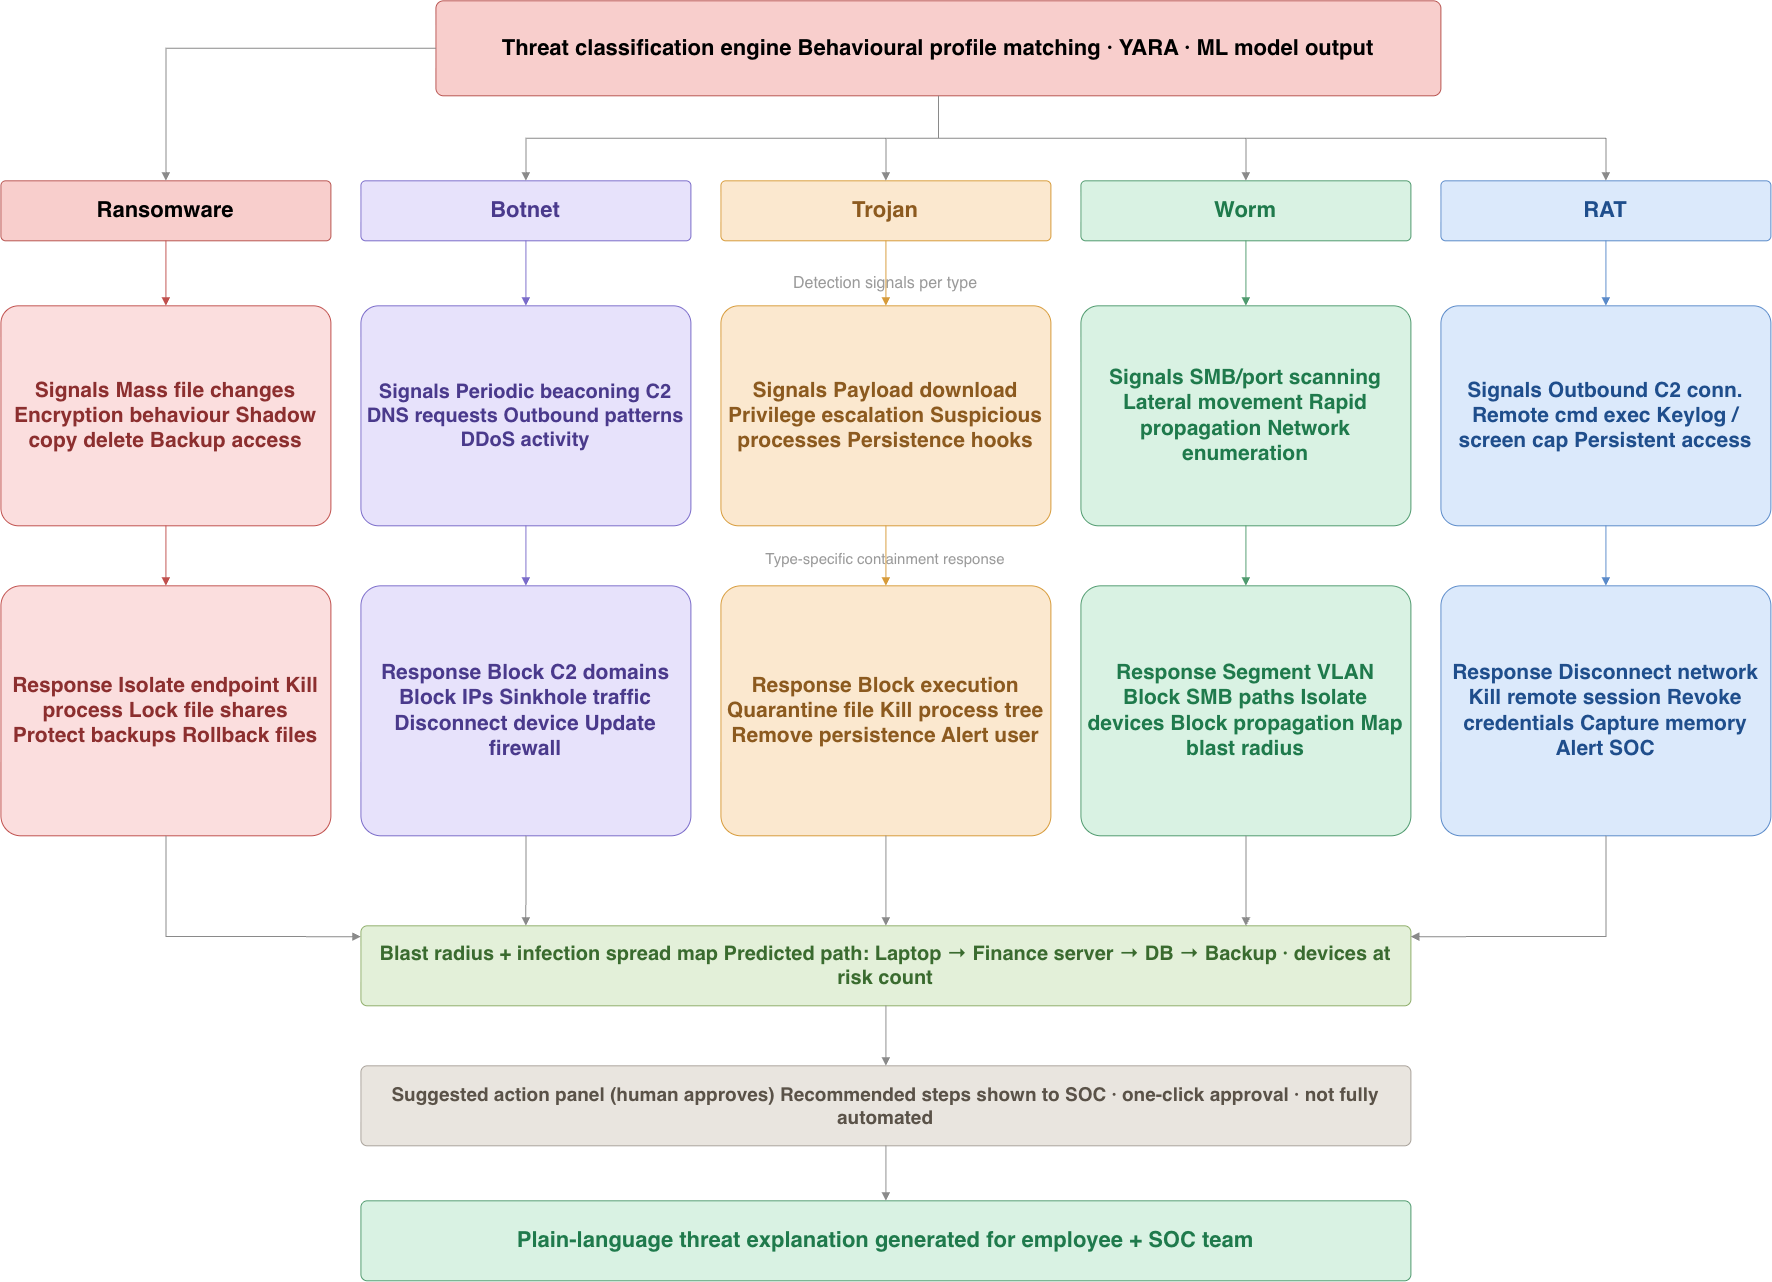

The diagram above was exported from draw.io. Its source (the exported page's mxGraphModel, read from the mxfile embedded in the PNG):
<mxGraphModel dx="2142" dy="1320" grid="1" gridSize="10" guides="1" tooltips="1" connect="1" arrows="1" fold="1" page="1" pageScale="1" pageWidth="3000" pageHeight="6000" math="0" shadow="0">
  <root>
    <mxCell id="0" />
    <mxCell id="1" parent="0" />
    <mxCell id="LKkVRZeAEU4P9-aGDVoc-1" parent="1" style="rounded=1;whiteSpace=wrap;html=1;fillColor=#f8cecc;strokeColor=#b85450;fontSize=15;verticalAlign=middle;align=center;spacing=6;arcSize=8;fontStyle=1;" value="&lt;font style=&quot;font-size: 22px;&quot;&gt;Threat classification engine Behavioural profile matching · YARA · ML model output&lt;/font&gt;" vertex="1">
      <mxGeometry height="95" width="1005" x="475" y="60" as="geometry" />
    </mxCell>
    <mxCell id="LKkVRZeAEU4P9-aGDVoc-2" parent="1" style="rounded=1;whiteSpace=wrap;html=1;fillColor=#f8cecc;strokeColor=#b85450;fontSize=16;verticalAlign=middle;align=center;spacing=6;arcSize=8;fontStyle=1;" value="&lt;font style=&quot;font-size: 22px;&quot;&gt;Ransomware&lt;/font&gt;" vertex="1">
      <mxGeometry height="60" width="330" x="40" y="240" as="geometry" />
    </mxCell>
    <mxCell id="LKkVRZeAEU4P9-aGDVoc-3" parent="1" style="rounded=1;whiteSpace=wrap;html=1;fillColor=#e7e2fb;strokeColor=#7a6bc9;fontColor=#4a3a8c;fontSize=16;verticalAlign=middle;align=center;spacing=6;arcSize=8;fontStyle=1;" value="&lt;font style=&quot;font-size: 22px;&quot;&gt;Botnet&lt;/font&gt;" vertex="1">
      <mxGeometry height="60" width="330" x="400" y="240" as="geometry" />
    </mxCell>
    <mxCell id="LKkVRZeAEU4P9-aGDVoc-4" parent="1" style="rounded=1;whiteSpace=wrap;html=1;fillColor=#fbe8cf;strokeColor=#d79b3a;fontColor=#8c5a1f;fontSize=16;verticalAlign=middle;align=center;spacing=6;arcSize=8;fontStyle=1;" value="&lt;font style=&quot;font-size: 22px;&quot;&gt;Trojan&lt;/font&gt;" vertex="1">
      <mxGeometry height="60" width="330" x="760" y="240" as="geometry" />
    </mxCell>
    <mxCell id="LKkVRZeAEU4P9-aGDVoc-5" parent="1" style="rounded=1;whiteSpace=wrap;html=1;fillColor=#d9f2e3;strokeColor=#4f9a6e;fontColor=#1f7a4c;fontSize=16;verticalAlign=middle;align=center;spacing=6;arcSize=8;fontStyle=1;" value="&lt;font style=&quot;font-size: 22px;&quot;&gt;Worm&lt;/font&gt;" vertex="1">
      <mxGeometry height="60" width="330" x="1120" y="240" as="geometry" />
    </mxCell>
    <mxCell id="LKkVRZeAEU4P9-aGDVoc-6" parent="1" style="rounded=1;whiteSpace=wrap;html=1;fillColor=#dbe9fb;strokeColor=#5a8ac9;fontColor=#1f4e8c;fontSize=16;verticalAlign=middle;align=center;spacing=6;arcSize=8;fontStyle=1;" value="&lt;font style=&quot;font-size: 22px;&quot;&gt;RAT&lt;/font&gt;" vertex="1">
      <mxGeometry height="60" width="330" x="1480" y="240" as="geometry" />
    </mxCell>
    <mxCell id="LKkVRZeAEU4P9-aGDVoc-7" parent="1" style="rounded=1;whiteSpace=wrap;html=1;fillColor=none;strokeColor=none;fontColor=#9a9a9a;fontSize=13;verticalAlign=middle;align=center;spacing=6;arcSize=8;" value="&lt;div style=&quot;line-height: 140%;&quot;&gt;&lt;font style=&quot;font-size: 16px;&quot;&gt;Detection signals per type&lt;/font&gt;&lt;/div&gt;" vertex="1">
      <mxGeometry height="26" width="1770" x="40" y="330" as="geometry" />
    </mxCell>
    <mxCell id="LKkVRZeAEU4P9-aGDVoc-8" parent="1" style="rounded=1;whiteSpace=wrap;html=1;fillColor=#fbdede;strokeColor=#c0504d;fontColor=#8c2f2f;fontSize=21;verticalAlign=middle;align=center;spacing=6;arcSize=8;" value="&lt;font&gt;&lt;b&gt;Signals Mass file changes Encryption behaviour Shadow copy delete Backup access&lt;/b&gt;&lt;/font&gt;" vertex="1">
      <mxGeometry height="220" width="330" x="40" y="365" as="geometry" />
    </mxCell>
    <mxCell id="LKkVRZeAEU4P9-aGDVoc-9" parent="1" style="rounded=1;whiteSpace=wrap;html=1;fillColor=#e7e2fb;strokeColor=#7a6bc9;fontColor=#4a3a8c;fontSize=13;verticalAlign=middle;align=center;spacing=6;arcSize=8;" value="&lt;font style=&quot;font-size: 20px;&quot;&gt;&lt;b&gt;Signals Periodic beaconing C2 DNS requests Outbound patterns DDoS activity&lt;/b&gt;&lt;/font&gt;" vertex="1">
      <mxGeometry height="220" width="330" x="400" y="365" as="geometry" />
    </mxCell>
    <mxCell id="LKkVRZeAEU4P9-aGDVoc-10" parent="1" style="rounded=1;whiteSpace=wrap;html=1;fillColor=#fbe8cf;strokeColor=#d79b3a;fontColor=#8c5a1f;fontSize=13;verticalAlign=middle;align=center;spacing=6;arcSize=8;" value="&lt;font style=&quot;font-size: 21px;&quot;&gt;&lt;b&gt;Signals Payload download Privilege escalation Suspicious processes Persistence hooks&lt;/b&gt;&lt;/font&gt;" vertex="1">
      <mxGeometry height="220" width="330" x="760" y="365" as="geometry" />
    </mxCell>
    <mxCell id="LKkVRZeAEU4P9-aGDVoc-11" parent="1" style="rounded=1;whiteSpace=wrap;html=1;fillColor=#d9f2e3;strokeColor=#4f9a6e;fontColor=#1f7a4c;fontSize=21;verticalAlign=middle;align=center;spacing=6;arcSize=8;" value="&lt;b&gt;Signals SMB/port scanning Lateral movement Rapid propagation Network enumeration&lt;/b&gt;" vertex="1">
      <mxGeometry height="220" width="330" x="1120" y="365" as="geometry" />
    </mxCell>
    <mxCell id="LKkVRZeAEU4P9-aGDVoc-12" parent="1" style="rounded=1;whiteSpace=wrap;html=1;fillColor=#dbe9fb;strokeColor=#5a8ac9;fontColor=#1f4e8c;fontSize=21;verticalAlign=middle;align=center;spacing=6;arcSize=8;" value="&lt;b&gt;Signals Outbound C2 conn. Remote cmd exec Keylog / screen cap Persistent access&lt;/b&gt;" vertex="1">
      <mxGeometry height="220" width="330" x="1480" y="365" as="geometry" />
    </mxCell>
    <mxCell id="LKkVRZeAEU4P9-aGDVoc-13" parent="1" style="rounded=1;whiteSpace=wrap;html=1;fillColor=none;strokeColor=none;fontColor=#9a9a9a;fontSize=13;verticalAlign=middle;align=center;spacing=6;arcSize=8;" value="&lt;font style=&quot;font-size: 15px;&quot;&gt;Type-specific containment response&lt;/font&gt;" vertex="1">
      <mxGeometry height="26" width="1770" x="40" y="605" as="geometry" />
    </mxCell>
    <mxCell id="LKkVRZeAEU4P9-aGDVoc-14" parent="1" style="rounded=1;whiteSpace=wrap;html=1;fillColor=#fbdede;strokeColor=#c0504d;fontColor=#8c2f2f;fontSize=13;verticalAlign=middle;align=center;spacing=6;arcSize=8;" value="&lt;font style=&quot;font-size: 21px;&quot;&gt;&lt;b&gt;Response Isolate endpoint Kill process Lock file shares Protect backups Rollback files&lt;/b&gt;&lt;/font&gt;" vertex="1">
      <mxGeometry height="250" width="330" x="40" y="645" as="geometry" />
    </mxCell>
    <mxCell id="LKkVRZeAEU4P9-aGDVoc-15" parent="1" style="rounded=1;whiteSpace=wrap;html=1;fillColor=#e7e2fb;strokeColor=#7a6bc9;fontColor=#4a3a8c;fontSize=21;verticalAlign=middle;align=center;spacing=6;arcSize=8;" value="&lt;font&gt;&lt;b&gt;Response Block C2 domains Block IPs Sinkhole traffic Disconnect device Update firewall&lt;/b&gt;&lt;/font&gt;" vertex="1">
      <mxGeometry height="250" width="330" x="400" y="645" as="geometry" />
    </mxCell>
    <mxCell id="LKkVRZeAEU4P9-aGDVoc-16" parent="1" style="rounded=1;whiteSpace=wrap;html=1;fillColor=#fbe8cf;strokeColor=#d79b3a;fontColor=#8c5a1f;fontSize=21;verticalAlign=middle;align=center;spacing=6;arcSize=8;" value="&lt;font&gt;&lt;b&gt;Response Block execution Quarantine file Kill process tree Remove persistence Alert user&lt;/b&gt;&lt;/font&gt;" vertex="1">
      <mxGeometry height="250" width="330" x="760" y="645" as="geometry" />
    </mxCell>
    <mxCell id="LKkVRZeAEU4P9-aGDVoc-17" parent="1" style="rounded=1;whiteSpace=wrap;html=1;fillColor=#d9f2e3;strokeColor=#4f9a6e;fontColor=#1f7a4c;fontSize=21;verticalAlign=middle;align=center;spacing=6;arcSize=8;" value="&lt;b&gt;Response Segment VLAN Block SMB paths Isolate devices Block propagation Map blast radius&lt;/b&gt;" vertex="1">
      <mxGeometry height="250" width="330" x="1120" y="645" as="geometry" />
    </mxCell>
    <mxCell id="LKkVRZeAEU4P9-aGDVoc-18" parent="1" style="rounded=1;whiteSpace=wrap;html=1;fillColor=#dbe9fb;strokeColor=#5a8ac9;fontColor=#1f4e8c;fontSize=13;verticalAlign=middle;align=center;spacing=6;arcSize=8;" value="&lt;font style=&quot;font-size: 21px;&quot;&gt;&lt;b&gt;Response Disconnect network Kill remote session Revoke credentials Capture memory Alert SOC&lt;/b&gt;&lt;/font&gt;" vertex="1">
      <mxGeometry height="250" width="330" x="1480" y="645" as="geometry" />
    </mxCell>
    <mxCell id="LKkVRZeAEU4P9-aGDVoc-19" parent="1" style="rounded=1;whiteSpace=wrap;html=1;fillColor=#e3f0d9;strokeColor=#8fae6a;fontColor=#3a6b2f;fontSize=14;verticalAlign=middle;align=center;spacing=6;arcSize=8;fontStyle=1;" value="&lt;font style=&quot;font-size: 20px;&quot;&gt;Blast radius + infection spread map Predicted path: Laptop → Finance server → DB → Backup · devices at risk count&lt;/font&gt;" vertex="1">
      <mxGeometry height="80" width="1050" x="400" y="985" as="geometry" />
    </mxCell>
    <mxCell id="LKkVRZeAEU4P9-aGDVoc-20" parent="1" style="rounded=1;whiteSpace=wrap;html=1;fillColor=#e9e5df;strokeColor=#a9a29a;fontColor=#5a5248;fontSize=14;verticalAlign=middle;align=center;spacing=6;arcSize=8;fontStyle=1;" value="&lt;font style=&quot;font-size: 19px;&quot;&gt;Suggested action panel (human approves) Recommended steps shown to SOC · one-click approval · not fully automated&lt;/font&gt;" vertex="1">
      <mxGeometry height="80" width="1050" x="400" y="1125" as="geometry" />
    </mxCell>
    <mxCell id="LKkVRZeAEU4P9-aGDVoc-21" parent="1" style="rounded=1;whiteSpace=wrap;html=1;fillColor=#d9f2e3;strokeColor=#4f9a6e;fontColor=#1f7a4c;fontSize=14;verticalAlign=middle;align=center;spacing=6;arcSize=8;fontStyle=1;" value="&lt;font style=&quot;font-size: 22px;&quot;&gt;Plain-language threat explanation generated for employee + SOC team&lt;/font&gt;" vertex="1">
      <mxGeometry height="80" width="1050" x="400" y="1260" as="geometry" />
    </mxCell>
    <mxCell id="LKkVRZeAEU4P9-aGDVoc-22" edge="1" parent="1" source="LKkVRZeAEU4P9-aGDVoc-1" style="html=1;strokeColor=#8a8a8a;fontSize=10;endArrow=block;endFill=1;fontColor=#8a8a8a;edgeStyle=orthogonalEdgeStyle;rounded=0;" target="LKkVRZeAEU4P9-aGDVoc-2" value="">
      <mxGeometry relative="1" as="geometry" />
    </mxCell>
    <mxCell id="LKkVRZeAEU4P9-aGDVoc-23" edge="1" parent="1" source="LKkVRZeAEU4P9-aGDVoc-1" style="html=1;strokeColor=#8a8a8a;fontSize=10;endArrow=block;endFill=1;fontColor=#8a8a8a;edgeStyle=orthogonalEdgeStyle;rounded=0;" target="LKkVRZeAEU4P9-aGDVoc-3" value="">
      <mxGeometry relative="1" as="geometry" />
    </mxCell>
    <mxCell id="LKkVRZeAEU4P9-aGDVoc-24" edge="1" parent="1" source="LKkVRZeAEU4P9-aGDVoc-1" style="html=1;strokeColor=#8a8a8a;fontSize=10;endArrow=block;endFill=1;fontColor=#8a8a8a;edgeStyle=orthogonalEdgeStyle;rounded=0;" target="LKkVRZeAEU4P9-aGDVoc-4" value="">
      <mxGeometry relative="1" as="geometry" />
    </mxCell>
    <mxCell id="LKkVRZeAEU4P9-aGDVoc-25" edge="1" parent="1" source="LKkVRZeAEU4P9-aGDVoc-1" style="html=1;strokeColor=#8a8a8a;fontSize=10;endArrow=block;endFill=1;fontColor=#8a8a8a;edgeStyle=orthogonalEdgeStyle;rounded=0;" target="LKkVRZeAEU4P9-aGDVoc-5" value="">
      <mxGeometry relative="1" as="geometry" />
    </mxCell>
    <mxCell id="LKkVRZeAEU4P9-aGDVoc-26" edge="1" parent="1" source="LKkVRZeAEU4P9-aGDVoc-1" style="html=1;strokeColor=#8a8a8a;fontSize=10;endArrow=block;endFill=1;fontColor=#8a8a8a;edgeStyle=orthogonalEdgeStyle;rounded=0;" target="LKkVRZeAEU4P9-aGDVoc-6" value="">
      <mxGeometry relative="1" as="geometry" />
    </mxCell>
    <mxCell id="LKkVRZeAEU4P9-aGDVoc-27" edge="1" parent="1" source="LKkVRZeAEU4P9-aGDVoc-2" style="html=1;strokeColor=#c0504d;fontSize=10;endArrow=block;endFill=1;fontColor=#8a8a8a;edgeStyle=orthogonalEdgeStyle;rounded=0;" target="LKkVRZeAEU4P9-aGDVoc-8" value="">
      <mxGeometry relative="1" as="geometry" />
    </mxCell>
    <mxCell id="LKkVRZeAEU4P9-aGDVoc-28" edge="1" parent="1" source="LKkVRZeAEU4P9-aGDVoc-3" style="html=1;strokeColor=#7a6bc9;fontSize=10;endArrow=block;endFill=1;fontColor=#8a8a8a;edgeStyle=orthogonalEdgeStyle;rounded=0;" target="LKkVRZeAEU4P9-aGDVoc-9" value="">
      <mxGeometry relative="1" as="geometry" />
    </mxCell>
    <mxCell id="LKkVRZeAEU4P9-aGDVoc-29" edge="1" parent="1" source="LKkVRZeAEU4P9-aGDVoc-4" style="html=1;strokeColor=#d79b3a;fontSize=10;endArrow=block;endFill=1;fontColor=#8a8a8a;edgeStyle=orthogonalEdgeStyle;rounded=0;" target="LKkVRZeAEU4P9-aGDVoc-10" value="">
      <mxGeometry relative="1" as="geometry" />
    </mxCell>
    <mxCell id="LKkVRZeAEU4P9-aGDVoc-30" edge="1" parent="1" source="LKkVRZeAEU4P9-aGDVoc-5" style="html=1;strokeColor=#4f9a6e;fontSize=10;endArrow=block;endFill=1;fontColor=#8a8a8a;edgeStyle=orthogonalEdgeStyle;rounded=0;" target="LKkVRZeAEU4P9-aGDVoc-11" value="">
      <mxGeometry relative="1" as="geometry" />
    </mxCell>
    <mxCell id="LKkVRZeAEU4P9-aGDVoc-31" edge="1" parent="1" source="LKkVRZeAEU4P9-aGDVoc-6" style="html=1;strokeColor=#5a8ac9;fontSize=10;endArrow=block;endFill=1;fontColor=#8a8a8a;edgeStyle=orthogonalEdgeStyle;rounded=0;" target="LKkVRZeAEU4P9-aGDVoc-12" value="">
      <mxGeometry relative="1" as="geometry" />
    </mxCell>
    <mxCell id="LKkVRZeAEU4P9-aGDVoc-32" edge="1" parent="1" source="LKkVRZeAEU4P9-aGDVoc-8" style="html=1;strokeColor=#c0504d;fontSize=10;endArrow=block;endFill=1;fontColor=#8a8a8a;edgeStyle=orthogonalEdgeStyle;rounded=0;" target="LKkVRZeAEU4P9-aGDVoc-14" value="">
      <mxGeometry relative="1" as="geometry" />
    </mxCell>
    <mxCell id="LKkVRZeAEU4P9-aGDVoc-33" edge="1" parent="1" source="LKkVRZeAEU4P9-aGDVoc-9" style="html=1;strokeColor=#7a6bc9;fontSize=10;endArrow=block;endFill=1;fontColor=#8a8a8a;edgeStyle=orthogonalEdgeStyle;rounded=0;" target="LKkVRZeAEU4P9-aGDVoc-15" value="">
      <mxGeometry relative="1" as="geometry" />
    </mxCell>
    <mxCell id="LKkVRZeAEU4P9-aGDVoc-34" edge="1" parent="1" source="LKkVRZeAEU4P9-aGDVoc-10" style="html=1;strokeColor=#d79b3a;fontSize=10;endArrow=block;endFill=1;fontColor=#8a8a8a;edgeStyle=orthogonalEdgeStyle;rounded=0;" target="LKkVRZeAEU4P9-aGDVoc-16" value="">
      <mxGeometry relative="1" as="geometry" />
    </mxCell>
    <mxCell id="LKkVRZeAEU4P9-aGDVoc-35" edge="1" parent="1" source="LKkVRZeAEU4P9-aGDVoc-11" style="html=1;strokeColor=#4f9a6e;fontSize=10;endArrow=block;endFill=1;fontColor=#8a8a8a;edgeStyle=orthogonalEdgeStyle;rounded=0;" target="LKkVRZeAEU4P9-aGDVoc-17" value="">
      <mxGeometry relative="1" as="geometry" />
    </mxCell>
    <mxCell id="LKkVRZeAEU4P9-aGDVoc-36" edge="1" parent="1" source="LKkVRZeAEU4P9-aGDVoc-12" style="html=1;strokeColor=#5a8ac9;fontSize=10;endArrow=block;endFill=1;fontColor=#8a8a8a;edgeStyle=orthogonalEdgeStyle;rounded=0;" target="LKkVRZeAEU4P9-aGDVoc-18" value="">
      <mxGeometry relative="1" as="geometry" />
    </mxCell>
    <mxCell id="LKkVRZeAEU4P9-aGDVoc-37" edge="1" parent="1" source="LKkVRZeAEU4P9-aGDVoc-14" style="html=1;strokeColor=#8a8a8a;fontSize=10;endArrow=block;endFill=1;fontColor=#8a8a8a;edgeStyle=orthogonalEdgeStyle;rounded=0;exitX=0.5;exitY=1;exitDx=0;exitDy=0;entryX=-0.186;entryY=0;entryDx=0;entryDy=0;" target="LKkVRZeAEU4P9-aGDVoc-19" value="">
      <mxGeometry relative="1" as="geometry" />
    </mxCell>
    <mxCell id="LKkVRZeAEU4P9-aGDVoc-38" edge="1" parent="1" source="LKkVRZeAEU4P9-aGDVoc-15" style="html=1;strokeColor=#8a8a8a;fontSize=10;endArrow=block;endFill=1;fontColor=#8a8a8a;edgeStyle=orthogonalEdgeStyle;rounded=0;exitX=0.5;exitY=1;exitDx=0;exitDy=0;entryX=0.157;entryY=0;entryDx=0;entryDy=0;" target="LKkVRZeAEU4P9-aGDVoc-19" value="">
      <mxGeometry relative="1" as="geometry" />
    </mxCell>
    <mxCell id="LKkVRZeAEU4P9-aGDVoc-39" edge="1" parent="1" source="LKkVRZeAEU4P9-aGDVoc-16" style="html=1;strokeColor=#8a8a8a;fontSize=10;endArrow=block;endFill=1;fontColor=#8a8a8a;edgeStyle=orthogonalEdgeStyle;rounded=0;exitX=0.5;exitY=1;exitDx=0;exitDy=0;entryX=0.5;entryY=0;entryDx=0;entryDy=0;" target="LKkVRZeAEU4P9-aGDVoc-19" value="">
      <mxGeometry relative="1" as="geometry" />
    </mxCell>
    <mxCell id="LKkVRZeAEU4P9-aGDVoc-40" edge="1" parent="1" source="LKkVRZeAEU4P9-aGDVoc-17" style="html=1;strokeColor=#8a8a8a;fontSize=10;endArrow=block;endFill=1;fontColor=#8a8a8a;edgeStyle=orthogonalEdgeStyle;rounded=0;exitX=0.5;exitY=1;exitDx=0;exitDy=0;entryX=0.843;entryY=0;entryDx=0;entryDy=0;" target="LKkVRZeAEU4P9-aGDVoc-19" value="">
      <mxGeometry relative="1" as="geometry" />
    </mxCell>
    <mxCell id="LKkVRZeAEU4P9-aGDVoc-41" edge="1" parent="1" source="LKkVRZeAEU4P9-aGDVoc-18" style="html=1;strokeColor=#8a8a8a;fontSize=10;endArrow=block;endFill=1;fontColor=#8a8a8a;edgeStyle=orthogonalEdgeStyle;rounded=0;exitX=0.5;exitY=1;exitDx=0;exitDy=0;entryX=1.186;entryY=0;entryDx=0;entryDy=0;" target="LKkVRZeAEU4P9-aGDVoc-19" value="">
      <mxGeometry relative="1" as="geometry" />
    </mxCell>
    <mxCell id="LKkVRZeAEU4P9-aGDVoc-42" edge="1" parent="1" source="LKkVRZeAEU4P9-aGDVoc-19" style="html=1;strokeColor=#8a8a8a;fontSize=10;endArrow=block;endFill=1;fontColor=#8a8a8a;edgeStyle=orthogonalEdgeStyle;rounded=0;" target="LKkVRZeAEU4P9-aGDVoc-20" value="">
      <mxGeometry relative="1" as="geometry" />
    </mxCell>
    <mxCell id="LKkVRZeAEU4P9-aGDVoc-43" edge="1" parent="1" source="LKkVRZeAEU4P9-aGDVoc-20" style="html=1;strokeColor=#8a8a8a;fontSize=10;endArrow=block;endFill=1;fontColor=#8a8a8a;edgeStyle=orthogonalEdgeStyle;rounded=0;" target="LKkVRZeAEU4P9-aGDVoc-21" value="">
      <mxGeometry relative="1" as="geometry" />
    </mxCell>
  </root>
</mxGraphModel>